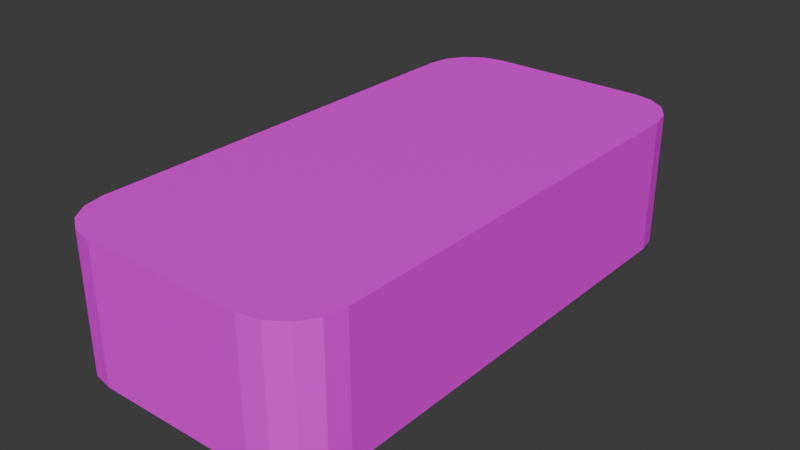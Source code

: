 # Source: deck.blend  (saved by Blender 4.4.32; exported with 4.5.12 LTS)
import bpy
from mathutils import Matrix  # noqa: F401  (used for matrix-valued properties, if any)

bpy.ops.wm.read_factory_settings(use_empty=True)
scene = bpy.context.scene
scene.name = 'Scene'

# ---- images (referenced by path relative to the original .blend; pixels are not part of the script)
import os
ASSET_DIR = os.environ.get("B2B_ASSET_DIR", "")  # directory of the original .blend (textures are referenced by path, not embedded)
HERE = os.path.dirname(os.path.abspath(__file__))  # packed textures are extracted next to this script under _unpacked/

def load_image(name, relpath, width, height, colorspace="sRGB"):
    """Load a texture the original file referenced (path relative to the .blend, or extracted next to this script)."""
    p = next((c for c in (os.path.join(HERE, relpath), os.path.join(ASSET_DIR, relpath)) if relpath and os.path.exists(c)), "")
    if p:
        img = bpy.data.images.load(p, check_existing=True)
        img.name = name
    else:  # same state as the original file: an image datablock whose file is absent (Cycles renders it pink)
        img = bpy.data.images.new(name, width, height)
        img.source = "FILE"
        img.filepath = "//" + (relpath or name)
    img.colorspace_settings.name = colorspace
    return img
img_deck = load_image('deck', 'deck.png', 1024, 1024, 'sRGB')

# ---- materials (node trees are filled in below, after node groups)
mat_deck = bpy.data.materials.new('Deck')

# ---- material node trees
mat_deck.use_nodes = True; mat_deck.node_tree.nodes.clear()
_N = mat_deck.node_tree.nodes; _L = mat_deck.node_tree.links
n0 = _N.new('ShaderNodeBsdfPrincipled'); n0.name = 'Principled BSDF'; n0.location = (10, 300)
n1 = _N.new('ShaderNodeOutputMaterial'); n1.name = 'Material Output'; n1.location = (300, 300)
n2 = _N.new('ShaderNodeTexImage'); n2.name = 'Image Texture'; n2.location = (-280, 280)
n2.image = img_deck
_L.new(n0.outputs[0], n1.inputs[0])
_L.new(n2.outputs[0], n0.inputs[0])
n1.is_active_output = True

# ---- world
world_world = bpy.data.worlds.new('World'); scene.world = world_world
world_world.use_nodes = True; world_world.node_tree.nodes.clear()
_N = world_world.node_tree.nodes; _L = world_world.node_tree.links
n0 = _N.new('ShaderNodeOutputWorld'); n0.name = 'World Output'; n0.location = (300, 300)
n1 = _N.new('ShaderNodeBackground'); n1.name = 'Background'; n1.location = (10, 300)
n1.inputs[0].default_value = (0.05088, 0.05088, 0.05088, 1.0)
_L.new(n1.outputs[0], n0.inputs[0])
n0.is_active_output = True
world_world.color = (0.05088, 0.05088, 0.05088)
world_world.sun_shadow_jitter_overblur = 0.0

# ---- meshes
me_cube_001 = bpy.data.meshes.new('Cube.001')
me_cube_001.from_pydata([(-0.3, -1.0, -1.49e-08), (-0.5, -0.8, -1.49e-08), (-0.3765, -0.9848, -1.49e-08), (-0.4414, -0.9414, -1.49e-08), (-0.4848, -0.8765, -1.49e-08), (-0.5, -0.8, 0.5), (-0.3, -1.0, 0.5), (-0.4848, -0.8765, 0.5), (-0.4414, -0.9414, 0.5), (-0.3765, -0.9848, 0.5), (-0.5, 0.8, -1.49e-08), (-0.3, 1.0, -1.49e-08), (-0.4848, 0.8765, -1.49e-08), (-0.4414, 0.9414, -1.49e-08), (-0.3765, 0.9848, -1.49e-08), (-0.3, 1.0, 0.5), (-0.5, 0.8, 0.5), (-0.3765, 0.9848, 0.5), (-0.4414, 0.9414, 0.5), (-0.4848, 0.8765, 0.5), (0.5, -0.8, -1.49e-08), (0.3, -1.0, -1.49e-08), (0.4848, -0.8765, -1.49e-08), (0.4414, -0.9414, -1.49e-08), (0.3765, -0.9848, -1.49e-08), (0.3, -1.0, 0.5), (0.5, -0.8, 0.5), (0.3765, -0.9848, 0.5), (0.4414, -0.9414, 0.5), (0.4848, -0.8765, 0.5), (0.3, 1.0, -1.49e-08), (0.5, 0.8, -1.49e-08), (0.3765, 0.9848, -1.49e-08), (0.4414, 0.9414, -1.49e-08), (0.4848, 0.8765, -1.49e-08), (0.5, 0.8, 0.5), (0.3, 1.0, 0.5), (0.4848, 0.8765, 0.5), (0.4414, 0.9414, 0.5), (0.3765, 0.9848, 0.5)], [], [(21, 25, 6, 0), (31, 35, 26, 20), (6, 25, 27, 9), (1, 5, 16, 10), (11, 15, 36, 30), (0, 6, 9, 2), (2, 9, 8, 3), (3, 8, 7, 4), (4, 7, 5, 1), (15, 11, 14, 17), (17, 14, 13, 18), (18, 13, 12, 19), (19, 12, 10, 16), (35, 31, 34, 37), (37, 34, 33, 38), (38, 33, 32, 39), (39, 32, 30, 36), (25, 21, 24, 27), (27, 24, 23, 28), (28, 23, 22, 29), (29, 22, 20, 26), (1, 20, 22, 4), (1, 10, 31, 20), (4, 22, 23, 3), (3, 23, 24, 2), (2, 24, 21, 0), (12, 34, 31, 10), (13, 33, 34, 12), (14, 32, 33, 13), (11, 30, 32, 14), (9, 27, 28, 8), (8, 28, 29, 7), (7, 29, 26, 5), (16, 5, 26, 35), (16, 35, 37, 19), (19, 37, 38, 18), (18, 38, 39, 17), (17, 39, 36, 15)])
_uv = me_cube_001.uv_layers.new(name='UVMap')
_uv.uv.foreach_set('vector', [0.8355, 0.2703, 0.9723, 0.2703, 0.9723, 0.4345, 0.8355, 0.4345, 0.3895, 0.1796, 0.3895, 0.04277, 0.8274, 0.04277, 0.8274, 0.1796, 0.1083, 0.2751, 0.3111, 0.2752, 0.337, 0.2803, 0.08245, 0.2803, 0.8355, 0.5199, 0.9723, 0.5199, 0.9723, 0.9578, 0.8355, 0.9578, 0.1398, 0.1796, 0.1398, 0.04277, 0.304, 0.04277, 0.304, 0.1796, 0.8355, 0.4345, 0.9723, 0.4345, 0.9723, 0.4559, 0.8355, 0.4559, 0.8355, 0.4559, 0.9723, 0.4559, 0.9723, 0.4772, 0.8355, 0.4772, 0.8355, 0.4772, 0.9723, 0.4772, 0.9723, 0.4986, 0.8355, 0.4986, 0.8355, 0.4986, 0.9723, 0.4986, 0.9723, 0.5199, 0.8355, 0.5199, 0.1398, 0.04277, 0.1398, 0.1796, 0.1185, 0.1796, 0.1185, 0.04277, 0.1185, 0.04277, 0.1185, 0.1796, 0.09712, 0.1796, 0.09712, 0.04277, 0.09712, 0.04277, 0.09712, 0.1796, 0.07576, 0.1796, 0.07576, 0.04277, 0.07576, 0.04277, 0.07576, 0.1796, 0.05441, 0.1796, 0.05441, 0.04277, 0.3895, 0.04277, 0.3895, 0.1796, 0.3681, 0.1796, 0.3681, 0.04277, 0.3681, 0.04277, 0.3681, 0.1796, 0.3468, 0.1796, 0.3468, 0.04277, 0.3468, 0.04277, 0.3468, 0.1796, 0.3254, 0.1796, 0.3254, 0.04277, 0.3254, 0.04277, 0.3254, 0.1796, 0.304, 0.1796, 0.304, 0.04277, 0.9723, 0.2703, 0.8355, 0.2703, 0.8355, 0.2489, 0.9723, 0.2489, 0.9723, 0.2489, 0.8355, 0.2489, 0.8355, 0.2276, 0.9723, 0.2276, 0.9723, 0.2276, 0.8355, 0.2276, 0.8355, 0.2062, 0.9723, 0.2062, 0.9723, 0.2062, 0.8355, 0.2062, 0.8355, 0.1849, 0.9723, 0.1849, 0.7768, 0.3383, 0.4388, 0.3383, 0.4439, 0.3124, 0.7717, 0.3124, 0.7768, 0.3383, 0.7768, 0.8791, 0.4388, 0.8791, 0.4388, 0.3383, 0.7717, 0.3124, 0.4439, 0.3124, 0.4586, 0.2905, 0.757, 0.2905, 0.757, 0.2905, 0.4586, 0.2905, 0.4805, 0.2758, 0.7351, 0.2758, 0.7351, 0.2758, 0.4805, 0.2758, 0.5064, 0.2707, 0.7092, 0.2707, 0.7717, 0.905, 0.4439, 0.905, 0.4388, 0.8791, 0.7768, 0.8791, 0.757, 0.9269, 0.4586, 0.9269, 0.4439, 0.905, 0.7717, 0.905, 0.7351, 0.9416, 0.4805, 0.9416, 0.4586, 0.9269, 0.757, 0.9269, 0.7092, 0.9467, 0.5064, 0.9467, 0.4805, 0.9416, 0.7351, 0.9416, 0.08245, 0.2803, 0.337, 0.2803, 0.3589, 0.295, 0.06052, 0.2949, 0.06052, 0.2949, 0.3589, 0.295, 0.3736, 0.3169, 0.04586, 0.3169, 0.04586, 0.3169, 0.3736, 0.3169, 0.3787, 0.3428, 0.04071, 0.3427, 0.04071, 0.8836, 0.04071, 0.3427, 0.3787, 0.3428, 0.3787, 0.8836, 0.04071, 0.8836, 0.3787, 0.8836, 0.3736, 0.9095, 0.04585, 0.9094, 0.04585, 0.9094, 0.3736, 0.9095, 0.3589, 0.9314, 0.06049, 0.9314, 0.06049, 0.9314, 0.3589, 0.9314, 0.337, 0.9461, 0.08242, 0.946, 0.08242, 0.946, 0.337, 0.9461, 0.3111, 0.9512, 0.1083, 0.9512])
me_cube_001.materials.append(mat_deck)
me_cube_001.materials.append(None)
me_cube_001.update()

# ---- objects
ob_deck = bpy.data.objects.new('Deck', me_cube_001)

# ---- transforms, parenting, visibility, modifiers, constraints
ob_deck.location = (0.0, 0.0, 0.0)

# ---- collection membership
scene.collection.objects.link(ob_deck)

# ---- scene / render settings (as saved in the file)
scene.frame_start = 1; scene.frame_end = 250; scene.frame_set(14)
scene.render.engine = 'BLENDER_EEVEE_NEXT'
bpy.context.view_layer.update()

# ---- added for rendering (the .blend has no active camera and no usable light): camera, sun
cam_auto = bpy.data.cameras.new('AutoCamera')
cam_auto.lens = 50.0
cam_auto.sensor_width = 36.0
cam_auto.clip_end = 1000.0
ob_auto_camera = bpy.data.objects.new('AutoCamera', cam_auto)
scene.collection.objects.link(ob_auto_camera)
ob_auto_camera.location = (2.11996, -2.54395, 1.94596)
ob_auto_camera.rotation_euler = (1.09748, -7.21219e-08, 0.694738)
scene.camera = ob_auto_camera
light_auto_sun = bpy.data.lights.new('AutoSun', 'SUN')
light_auto_sun.energy = 3.0
light_auto_sun.angle = 0.0523599
ob_auto_sun = bpy.data.objects.new('AutoSun', light_auto_sun)
scene.collection.objects.link(ob_auto_sun)
ob_auto_sun.rotation_euler = (0.872665, 0.174533, 0.523599)
bpy.context.view_layer.update()
